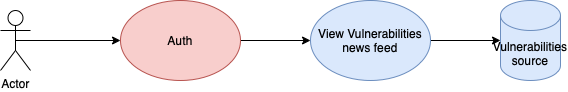

The diagram above was exported from draw.io. Its source (the exported page's mxGraphModel, read from the mxfile embedded in the PNG):
<mxGraphModel dx="1554" dy="975" grid="1" gridSize="10" guides="1" tooltips="1" connect="1" arrows="1" fold="1" page="1" pageScale="1" pageWidth="827" pageHeight="1169" math="0" shadow="0">
  <root>
    <mxCell id="WIyWlLk6GJQsqaUBKTNV-0" />
    <mxCell id="WIyWlLk6GJQsqaUBKTNV-1" parent="WIyWlLk6GJQsqaUBKTNV-0" />
    <mxCell id="0f3vY74vlP6sywkUOZ1G-2" style="edgeStyle=orthogonalEdgeStyle;rounded=0;orthogonalLoop=1;jettySize=auto;html=1;exitX=0.5;exitY=0.5;exitDx=0;exitDy=0;exitPerimeter=0;" edge="1" parent="WIyWlLk6GJQsqaUBKTNV-1" source="0f3vY74vlP6sywkUOZ1G-0" target="0f3vY74vlP6sywkUOZ1G-1">
      <mxGeometry relative="1" as="geometry" />
    </mxCell>
    <mxCell id="0f3vY74vlP6sywkUOZ1G-0" value="Actor" style="shape=umlActor;verticalLabelPosition=bottom;verticalAlign=top;html=1;outlineConnect=0;" vertex="1" parent="WIyWlLk6GJQsqaUBKTNV-1">
      <mxGeometry x="80" y="120" width="30" height="60" as="geometry" />
    </mxCell>
    <mxCell id="0f3vY74vlP6sywkUOZ1G-4" style="edgeStyle=orthogonalEdgeStyle;rounded=0;orthogonalLoop=1;jettySize=auto;html=1;entryX=0;entryY=0.5;entryDx=0;entryDy=0;" edge="1" parent="WIyWlLk6GJQsqaUBKTNV-1" source="0f3vY74vlP6sywkUOZ1G-1" target="0f3vY74vlP6sywkUOZ1G-3">
      <mxGeometry relative="1" as="geometry" />
    </mxCell>
    <mxCell id="0f3vY74vlP6sywkUOZ1G-1" value="Auth" style="ellipse;whiteSpace=wrap;html=1;fillColor=#f8cecc;strokeColor=#b85450;" vertex="1" parent="WIyWlLk6GJQsqaUBKTNV-1">
      <mxGeometry x="200" y="110" width="120" height="80" as="geometry" />
    </mxCell>
    <mxCell id="0f3vY74vlP6sywkUOZ1G-6" style="edgeStyle=orthogonalEdgeStyle;rounded=0;orthogonalLoop=1;jettySize=auto;html=1;" edge="1" parent="WIyWlLk6GJQsqaUBKTNV-1" source="0f3vY74vlP6sywkUOZ1G-3" target="0f3vY74vlP6sywkUOZ1G-5">
      <mxGeometry relative="1" as="geometry" />
    </mxCell>
    <mxCell id="0f3vY74vlP6sywkUOZ1G-3" value="View Vulnerabilities news feed" style="ellipse;whiteSpace=wrap;html=1;fillColor=#dae8fc;strokeColor=#6c8ebf;" vertex="1" parent="WIyWlLk6GJQsqaUBKTNV-1">
      <mxGeometry x="390" y="110" width="120" height="80" as="geometry" />
    </mxCell>
    <mxCell id="0f3vY74vlP6sywkUOZ1G-5" value="Vulnerabilities source" style="shape=cylinder3;whiteSpace=wrap;html=1;boundedLbl=1;backgroundOutline=1;size=15;fillColor=#dae8fc;strokeColor=#6c8ebf;" vertex="1" parent="WIyWlLk6GJQsqaUBKTNV-1">
      <mxGeometry x="580" y="110" width="60" height="80" as="geometry" />
    </mxCell>
  </root>
</mxGraphModel>